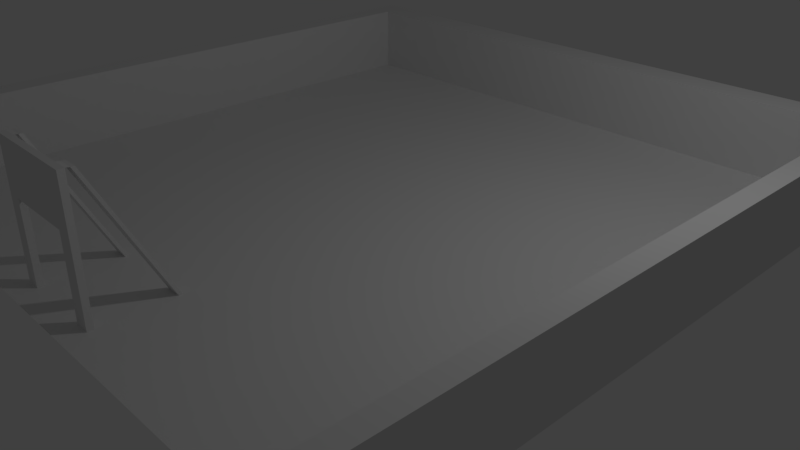 # Source: house_ver5_0729.blend  (saved by Blender 2.78.0; exported with 4.5.12 LTS)
import bpy
from mathutils import Matrix  # noqa: F401  (used for matrix-valued properties, if any)

bpy.ops.wm.read_factory_settings(use_empty=True)
scene = bpy.context.scene
scene.name = 'Scene'

# ---- collections
col_collection_1 = bpy.data.collections.new('Collection 1'); scene.collection.children.link(col_collection_1)

# ---- materials (node trees are filled in below, after node groups)
mat_material = bpy.data.materials.new('Material')
mat_material.alpha_threshold = 0.0
mat_material.use_transparent_shadow = False
mat_material.roughness = 0.5
mat_material.line_color = (0.0, 0.0, 0.0, 1.0)

# ---- material node trees

# ---- world
world_world = bpy.data.worlds.new('World'); scene.world = world_world
world_world.color = (0.05088, 0.05088, 0.05088)
world_world.use_sun_shadow = False
world_world.sun_shadow_jitter_overblur = 0.0
world_world.cycles.sampling_method = 'MANUAL'

# ---- cameras
cam_camera = bpy.data.cameras.new('Camera')
cam_camera.clip_end = 100.0
cam_camera.lens = 35.0
cam_camera.sensor_width = 32.0
cam_camera.sensor_height = 18.0
cam_camera.ortho_scale = 7.314
cam_camera.dof.focus_distance = 0.0
cam_camera.dof.aperture_fstop = 128.0

# ---- lights
light_lamp = bpy.data.lights.new('Lamp', 'POINT')
light_lamp.transmission_factor = 0.0
light_lamp.cutoff_distance = 30.0
light_lamp.energy = 100.0
light_lamp.shadow_buffer_clip_start = 1.001
light_lamp.shadow_soft_size = 0.1
light_lamp.shadow_maximum_resolution = 0.006
light_lamp.use_absolute_resolution = True

# ---- meshes
me_cube = bpy.data.meshes.new('Cube')
me_cube.from_pydata([(4.063, 4.018, 0.856), (-3.999, 4.018, 0.856), (-3.999, -4.217, 0.856), (4.063, -4.217, 0.856), (4.312, 4.417, 0.856), (4.312, -4.217, 0.856), (-4.322, -4.217, 0.856), (-4.322, 4.417, 0.856), (4.063, 4.018, 1.817), (4.063, -4.217, 1.817), (-3.999, 4.018, 1.817), (-3.999, -4.217, 1.817), (4.312, -4.217, 1.817), (4.312, 4.417, 1.817), (-4.322, 4.417, 1.817), (-4.322, -4.217, 1.817), (-0.7145, -3.955, 0.856), (-0.542, -3.955, 0.856), (0.3665, -3.955, 0.856), (0.5572, -3.955, 0.856), (0.5572, -3.878, 0.856), (-0.7145, -3.878, 0.856), (-0.7249, -4.048, 0.856), (-0.542, -3.878, 0.856), (0.3665, -3.878, 0.856), (-0.7145, -3.955, 1.848), (-0.542, -3.955, 1.848), (0.3665, -3.955, 1.848), (0.5572, -3.955, 1.848), (0.5572, -3.878, 1.848), (-0.542, -3.878, 1.848), (-0.7145, -3.878, 1.848), (0.3665, -3.878, 1.848), (-0.7145, -3.955, 2.48), (-0.542, -3.955, 2.48), (0.3665, -3.955, 2.48), (0.5572, -3.955, 2.48), (0.5572, -3.878, 2.48), (-0.542, -3.878, 2.48), (-0.7145, -3.878, 2.48), (0.3665, -3.878, 2.48), (-0.7145, -2.949, 0.856), (1.16, -2.817, 0.856), (-0.542, -2.949, 0.856), (0.3665, -2.949, 0.856), (0.5572, -2.949, 0.856), (-0.542, -2.992, 0.856), (0.3665, -2.992, 0.856), (-0.7145, -2.992, 0.856), (0.5572, -2.992, 0.856), (-0.7145, -3.831, 2.472), (-0.7145, -3.788, 2.472), (-0.542, -3.788, 2.472), (-0.542, -3.831, 2.472), (0.3665, -3.831, 2.472), (0.3665, -3.788, 2.472), (0.5572, -3.788, 2.472), (0.5572, -3.831, 2.472)], [], [(2, 1, 10, 11), (7, 6, 15, 14), (3, 5, 12, 9), (4, 7, 14, 13), (3, 0, 1, 2, 41, 43, 44, 45, 42), (13, 14, 15, 11, 10, 8, 9, 12), (0, 3, 9, 8), (6, 2, 11, 15), (5, 4, 13, 12), (1, 0, 8, 10), (31, 25, 33, 39), (23, 21, 31, 30), (19, 18, 17, 16, 22, 2, 3, 20), (17, 23, 30, 26), (18, 24, 23, 17), (29, 32, 40, 37), (18, 19, 28, 27), (20, 24, 32, 29), (16, 17, 26, 25), (21, 16, 25, 31), (19, 20, 29, 28), (24, 18, 27, 32), (30, 38, 40, 32), (37, 40, 35, 36), (34, 38, 39, 33), (35, 40, 38, 34), (28, 29, 37, 36), (25, 26, 34, 33), (27, 35, 34, 26), (30, 31, 39, 38), (27, 28, 36, 35), (21, 48, 41, 2, 22, 16), (42, 45, 49, 20, 3), (23, 46, 48, 21), (24, 47, 46, 23), (20, 49, 47, 24), (46, 47, 44, 43), (46, 43, 52, 53), (48, 46, 53, 50), (54, 57, 56, 55), (50, 53, 52, 51), (43, 41, 51, 52), (45, 44, 55, 56), (47, 49, 57, 54), (41, 48, 50, 51), (49, 45, 56, 57), (44, 47, 54, 55), (39, 50, 53, 38), (54, 40, 37, 57)])
me_cube.materials.append(mat_material)
me_cube.use_remesh_preserve_volume = False
me_cube.use_remesh_preserve_attributes = False
me_cube.use_mirror_vertex_groups = False
me_cube.update()

# ---- objects
ob_cube = bpy.data.objects.new('Cube', me_cube)
ob_lamp = bpy.data.objects.new('Lamp', light_lamp)
ob_camera = bpy.data.objects.new('Camera', cam_camera)

# ---- transforms, parenting, visibility, modifiers, constraints
ob_cube.location = (0.0, 0.0, 0.0)
ob_cube.lock_rotations_4d = False
ob_cube.empty_display_type = 'ARROWS'
ob_cube.lineart.crease_threshold = 0.0
ob_lamp.location = (4.076, 1.005, 5.904)
ob_lamp.rotation_euler = (0.6503, 0.05522, 1.866)
ob_lamp.lock_rotations_4d = False
ob_lamp.empty_display_type = 'ARROWS'
ob_lamp.color = (0.0, 0.0, 0.0, 0.0)
ob_lamp.lineart.crease_threshold = 0.0
ob_camera.location = (7.481, -6.508, 5.344)
ob_camera.rotation_euler = (1.109, 0.0, 0.8149)
ob_camera.lock_rotations_4d = False
ob_camera.empty_display_type = 'ARROWS'
ob_camera.color = (0.0, 0.0, 0.0, 0.0)
ob_camera.display_type = 'WIRE'
ob_camera.lineart.crease_threshold = 0.0

# ---- collection membership
col_collection_1.objects.link(ob_cube)
col_collection_1.objects.link(ob_lamp)
col_collection_1.objects.link(ob_camera)

# ---- scene / render settings (as saved in the file)
scene.camera = ob_camera
scene.frame_start = 1; scene.frame_end = 250; scene.frame_set(1)
scene.render.engine = 'BLENDER_EEVEE_NEXT'
scene.render.resolution_percentage = 50
scene.render.dither_intensity = 0.0
scene.cycles.use_denoising = False
scene.cycles.samples = 128
scene.cycles.sampling_pattern = 'TABULATED_SOBOL'
scene.cycles.light_sampling_threshold = 0.0
scene.cycles.use_adaptive_sampling = False
scene.cycles.use_light_tree = False
scene.cycles.blur_glossy = 0.0
scene.cycles.sample_clamp_indirect = 0.0
scene.view_settings.view_transform = 'Standard'
bpy.context.view_layer.update()
